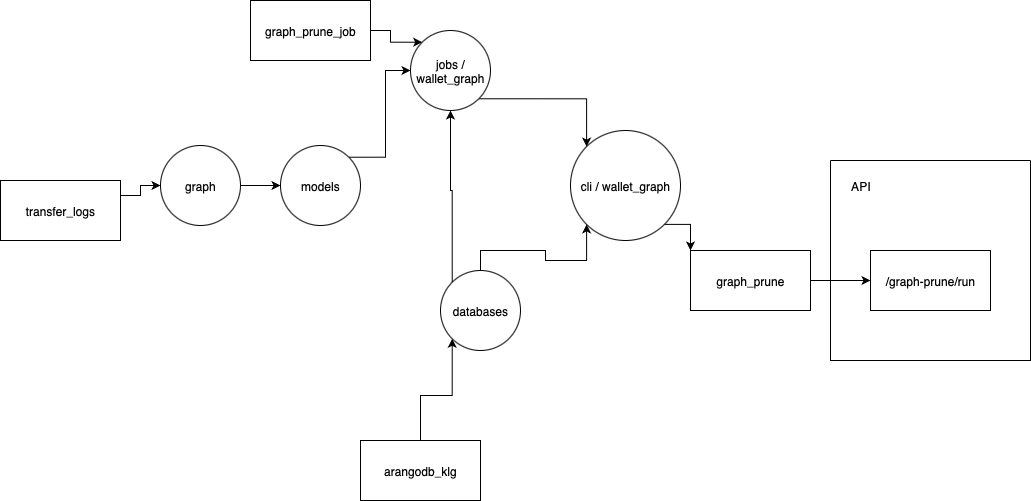

The diagram above was exported from draw.io. Its source (the exported page's mxGraphModel, read from the mxfile embedded in the PNG):
<mxGraphModel dx="1078" dy="622" grid="1" gridSize="10" guides="1" tooltips="1" connect="1" arrows="1" fold="1" page="1" pageScale="1" pageWidth="827" pageHeight="1169" math="0" shadow="0">
  <root>
    <mxCell id="0" />
    <mxCell id="1" parent="0" />
    <mxCell id="tWetTRDcdePiIdU9MuRJ-108" value="/graph-prune/run" style="rounded=0;whiteSpace=wrap;html=1;" parent="1" vertex="1">
      <mxGeometry x="370" y="290" width="120" height="60" as="geometry" />
    </mxCell>
    <mxCell id="8ABiobeZHamWso-NXLMv-29" value="" style="edgeStyle=orthogonalEdgeStyle;rounded=0;orthogonalLoop=1;jettySize=auto;html=1;" edge="1" parent="1" source="8ABiobeZHamWso-NXLMv-1" target="tWetTRDcdePiIdU9MuRJ-108">
      <mxGeometry relative="1" as="geometry" />
    </mxCell>
    <mxCell id="8ABiobeZHamWso-NXLMv-1" value="graph_prune" style="rounded=0;whiteSpace=wrap;html=1;" vertex="1" parent="1">
      <mxGeometry x="190" y="290" width="120" height="60" as="geometry" />
    </mxCell>
    <mxCell id="8ABiobeZHamWso-NXLMv-3" style="edgeStyle=orthogonalEdgeStyle;rounded=0;orthogonalLoop=1;jettySize=auto;html=1;exitX=1;exitY=1;exitDx=0;exitDy=0;entryX=0;entryY=0;entryDx=0;entryDy=0;" edge="1" parent="1" source="8ABiobeZHamWso-NXLMv-2" target="8ABiobeZHamWso-NXLMv-1">
      <mxGeometry relative="1" as="geometry" />
    </mxCell>
    <mxCell id="8ABiobeZHamWso-NXLMv-2" value="cli / wallet_graph" style="ellipse;whiteSpace=wrap;html=1;aspect=fixed;" vertex="1" parent="1">
      <mxGeometry x="70" y="170" width="110" height="110" as="geometry" />
    </mxCell>
    <mxCell id="8ABiobeZHamWso-NXLMv-9" style="edgeStyle=orthogonalEdgeStyle;rounded=0;orthogonalLoop=1;jettySize=auto;html=1;exitX=0.5;exitY=0;exitDx=0;exitDy=0;entryX=0;entryY=1;entryDx=0;entryDy=0;" edge="1" parent="1" source="8ABiobeZHamWso-NXLMv-4" target="8ABiobeZHamWso-NXLMv-2">
      <mxGeometry relative="1" as="geometry" />
    </mxCell>
    <mxCell id="8ABiobeZHamWso-NXLMv-4" value="databases" style="ellipse;whiteSpace=wrap;html=1;aspect=fixed;" vertex="1" parent="1">
      <mxGeometry x="-60" y="310" width="80" height="80" as="geometry" />
    </mxCell>
    <mxCell id="8ABiobeZHamWso-NXLMv-33" style="edgeStyle=orthogonalEdgeStyle;rounded=0;orthogonalLoop=1;jettySize=auto;html=1;exitX=0.5;exitY=0;exitDx=0;exitDy=0;entryX=0;entryY=1;entryDx=0;entryDy=0;" edge="1" parent="1" source="8ABiobeZHamWso-NXLMv-5" target="8ABiobeZHamWso-NXLMv-4">
      <mxGeometry relative="1" as="geometry" />
    </mxCell>
    <mxCell id="8ABiobeZHamWso-NXLMv-5" value="arangodb_klg" style="whiteSpace=wrap;html=1;" vertex="1" parent="1">
      <mxGeometry x="-140" y="480" width="120" height="60" as="geometry" />
    </mxCell>
    <mxCell id="8ABiobeZHamWso-NXLMv-11" style="edgeStyle=orthogonalEdgeStyle;rounded=0;orthogonalLoop=1;jettySize=auto;html=1;exitX=1;exitY=1;exitDx=0;exitDy=0;entryX=0;entryY=0;entryDx=0;entryDy=0;" edge="1" parent="1" source="8ABiobeZHamWso-NXLMv-10" target="8ABiobeZHamWso-NXLMv-2">
      <mxGeometry relative="1" as="geometry" />
    </mxCell>
    <mxCell id="8ABiobeZHamWso-NXLMv-10" value="jobs / wallet_graph" style="ellipse;whiteSpace=wrap;html=1;aspect=fixed;" vertex="1" parent="1">
      <mxGeometry x="-90" y="70" width="80" height="80" as="geometry" />
    </mxCell>
    <mxCell id="8ABiobeZHamWso-NXLMv-12" style="edgeStyle=orthogonalEdgeStyle;rounded=0;orthogonalLoop=1;jettySize=auto;html=1;exitX=0;exitY=0;exitDx=0;exitDy=0;entryX=0.5;entryY=1;entryDx=0;entryDy=0;" edge="1" parent="1" source="8ABiobeZHamWso-NXLMv-4" target="8ABiobeZHamWso-NXLMv-10">
      <mxGeometry relative="1" as="geometry">
        <mxPoint x="-130" y="110" as="targetPoint" />
      </mxGeometry>
    </mxCell>
    <mxCell id="8ABiobeZHamWso-NXLMv-32" style="edgeStyle=orthogonalEdgeStyle;rounded=0;orthogonalLoop=1;jettySize=auto;html=1;exitX=1;exitY=0.5;exitDx=0;exitDy=0;entryX=0;entryY=0;entryDx=0;entryDy=0;" edge="1" parent="1" source="8ABiobeZHamWso-NXLMv-13" target="8ABiobeZHamWso-NXLMv-10">
      <mxGeometry relative="1" as="geometry" />
    </mxCell>
    <mxCell id="8ABiobeZHamWso-NXLMv-13" value="graph_prune_job" style="rounded=0;whiteSpace=wrap;html=1;" vertex="1" parent="1">
      <mxGeometry x="-250" y="40" width="120" height="60" as="geometry" />
    </mxCell>
    <mxCell id="8ABiobeZHamWso-NXLMv-16" style="edgeStyle=orthogonalEdgeStyle;rounded=0;orthogonalLoop=1;jettySize=auto;html=1;exitX=1;exitY=0;exitDx=0;exitDy=0;entryX=0;entryY=0.5;entryDx=0;entryDy=0;" edge="1" parent="1" source="8ABiobeZHamWso-NXLMv-15" target="8ABiobeZHamWso-NXLMv-10">
      <mxGeometry relative="1" as="geometry" />
    </mxCell>
    <mxCell id="8ABiobeZHamWso-NXLMv-15" value="models" style="ellipse;whiteSpace=wrap;html=1;aspect=fixed;" vertex="1" parent="1">
      <mxGeometry x="-220" y="185" width="80" height="80" as="geometry" />
    </mxCell>
    <mxCell id="8ABiobeZHamWso-NXLMv-19" value="" style="edgeStyle=orthogonalEdgeStyle;rounded=0;orthogonalLoop=1;jettySize=auto;html=1;" edge="1" parent="1" source="8ABiobeZHamWso-NXLMv-18" target="8ABiobeZHamWso-NXLMv-15">
      <mxGeometry relative="1" as="geometry" />
    </mxCell>
    <mxCell id="8ABiobeZHamWso-NXLMv-18" value="graph" style="ellipse;whiteSpace=wrap;html=1;aspect=fixed;" vertex="1" parent="1">
      <mxGeometry x="-340" y="185" width="80" height="80" as="geometry" />
    </mxCell>
    <mxCell id="8ABiobeZHamWso-NXLMv-23" style="edgeStyle=orthogonalEdgeStyle;rounded=0;orthogonalLoop=1;jettySize=auto;html=1;exitX=1;exitY=0.25;exitDx=0;exitDy=0;entryX=0;entryY=0.5;entryDx=0;entryDy=0;" edge="1" parent="1" source="8ABiobeZHamWso-NXLMv-22" target="8ABiobeZHamWso-NXLMv-18">
      <mxGeometry relative="1" as="geometry" />
    </mxCell>
    <mxCell id="8ABiobeZHamWso-NXLMv-22" value="transfer_logs" style="rounded=0;whiteSpace=wrap;html=1;" vertex="1" parent="1">
      <mxGeometry x="-500" y="220" width="120" height="60" as="geometry" />
    </mxCell>
    <mxCell id="8ABiobeZHamWso-NXLMv-30" value="" style="swimlane;startSize=0;" vertex="1" parent="1">
      <mxGeometry x="330" y="200" width="200" height="200" as="geometry" />
    </mxCell>
    <mxCell id="8ABiobeZHamWso-NXLMv-31" value="API" style="text;html=1;align=center;verticalAlign=middle;resizable=0;points=[];autosize=1;strokeColor=none;fillColor=none;" vertex="1" parent="8ABiobeZHamWso-NXLMv-30">
      <mxGeometry x="10" y="10" width="40" height="30" as="geometry" />
    </mxCell>
  </root>
</mxGraphModel>